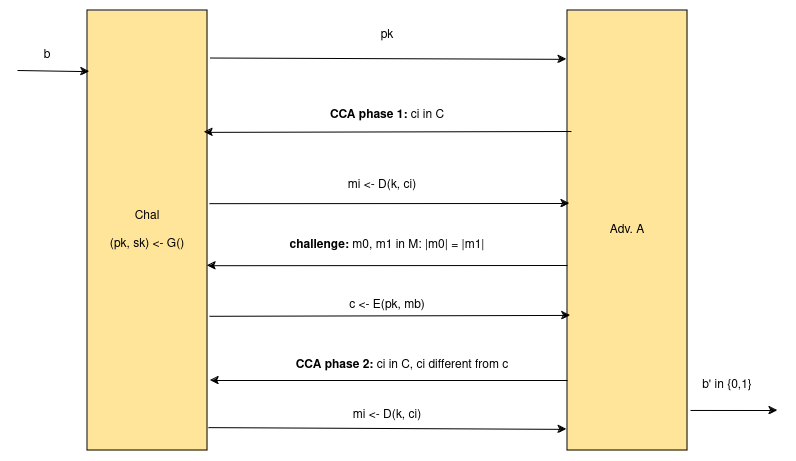

The diagram above was exported from draw.io. Its source (the exported page's mxGraphModel, read from the mxfile embedded in the PNG):
<mxGraphModel dx="679" dy="758" grid="1" gridSize="10" guides="1" tooltips="1" connect="1" arrows="1" fold="1" page="1" pageScale="1" pageWidth="850" pageHeight="1100" math="0" shadow="0">
  <root>
    <mxCell id="0" />
    <mxCell id="1" parent="0" />
    <mxCell id="BZQY6vrnC02EhMQbbsKv-1" value="&lt;div&gt;Chal&lt;/div&gt;&lt;div&gt;&lt;br&gt;&lt;/div&gt;&lt;div&gt;(pk, sk) &amp;lt;- G()&lt;br&gt;&lt;/div&gt;" style="rounded=0;whiteSpace=wrap;html=1;fillColor=#FFE599;" vertex="1" parent="1">
      <mxGeometry x="80" y="120" width="120" height="440" as="geometry" />
    </mxCell>
    <mxCell id="BZQY6vrnC02EhMQbbsKv-2" value="Adv. A" style="rounded=0;whiteSpace=wrap;html=1;fillColor=#FFE599;" vertex="1" parent="1">
      <mxGeometry x="560" y="120" width="120" height="440" as="geometry" />
    </mxCell>
    <mxCell id="BZQY6vrnC02EhMQbbsKv-3" value="" style="endArrow=classic;html=1;rounded=0;exitX=1.025;exitY=0.108;exitDx=0;exitDy=0;exitPerimeter=0;entryX=-0.008;entryY=0.111;entryDx=0;entryDy=0;entryPerimeter=0;" edge="1" parent="1" source="BZQY6vrnC02EhMQbbsKv-1" target="BZQY6vrnC02EhMQbbsKv-2">
      <mxGeometry width="50" height="50" relative="1" as="geometry">
        <mxPoint x="330" y="360" as="sourcePoint" />
        <mxPoint x="380" y="310" as="targetPoint" />
      </mxGeometry>
    </mxCell>
    <mxCell id="BZQY6vrnC02EhMQbbsKv-4" value="pk" style="text;html=1;align=center;verticalAlign=middle;whiteSpace=wrap;rounded=0;" vertex="1" parent="1">
      <mxGeometry x="350" y="130" width="60" height="30" as="geometry" />
    </mxCell>
    <mxCell id="BZQY6vrnC02EhMQbbsKv-5" value="" style="endArrow=classic;html=1;rounded=0;exitX=0.033;exitY=0.275;exitDx=0;exitDy=0;exitPerimeter=0;entryX=0.975;entryY=0.277;entryDx=0;entryDy=0;entryPerimeter=0;" edge="1" parent="1" source="BZQY6vrnC02EhMQbbsKv-2" target="BZQY6vrnC02EhMQbbsKv-1">
      <mxGeometry width="50" height="50" relative="1" as="geometry">
        <mxPoint x="330" y="360" as="sourcePoint" />
        <mxPoint x="380" y="310" as="targetPoint" />
      </mxGeometry>
    </mxCell>
    <mxCell id="BZQY6vrnC02EhMQbbsKv-6" value="&lt;b&gt;CCA phase 1: &lt;/b&gt;ci in C" style="text;html=1;align=center;verticalAlign=middle;whiteSpace=wrap;rounded=0;" vertex="1" parent="1">
      <mxGeometry x="315" y="210" width="130" height="30" as="geometry" />
    </mxCell>
    <mxCell id="BZQY6vrnC02EhMQbbsKv-7" value="" style="endArrow=classic;html=1;rounded=0;exitX=1.017;exitY=0.439;exitDx=0;exitDy=0;exitPerimeter=0;" edge="1" parent="1" source="BZQY6vrnC02EhMQbbsKv-1">
      <mxGeometry width="50" height="50" relative="1" as="geometry">
        <mxPoint x="330" y="360" as="sourcePoint" />
        <mxPoint x="562" y="313" as="targetPoint" />
      </mxGeometry>
    </mxCell>
    <mxCell id="BZQY6vrnC02EhMQbbsKv-8" value="mi &amp;lt;- D(k, ci)" style="text;html=1;align=center;verticalAlign=middle;whiteSpace=wrap;rounded=0;" vertex="1" parent="1">
      <mxGeometry x="320" y="280" width="110" height="30" as="geometry" />
    </mxCell>
    <mxCell id="BZQY6vrnC02EhMQbbsKv-9" value="" style="endArrow=classic;html=1;rounded=0;entryX=1;entryY=0.58;entryDx=0;entryDy=0;entryPerimeter=0;" edge="1" parent="1" target="BZQY6vrnC02EhMQbbsKv-1">
      <mxGeometry width="50" height="50" relative="1" as="geometry">
        <mxPoint x="560" y="375" as="sourcePoint" />
        <mxPoint x="380" y="310" as="targetPoint" />
      </mxGeometry>
    </mxCell>
    <mxCell id="BZQY6vrnC02EhMQbbsKv-10" value="&lt;b&gt;challenge: &lt;/b&gt;m0, m1 in M: |m0| = |m1|" style="text;html=1;align=center;verticalAlign=middle;whiteSpace=wrap;rounded=0;" vertex="1" parent="1">
      <mxGeometry x="280" y="340" width="200" height="30" as="geometry" />
    </mxCell>
    <mxCell id="BZQY6vrnC02EhMQbbsKv-11" value="" style="endArrow=classic;html=1;rounded=0;exitX=1.017;exitY=0.695;exitDx=0;exitDy=0;exitPerimeter=0;entryX=0.025;entryY=0.693;entryDx=0;entryDy=0;entryPerimeter=0;" edge="1" parent="1" source="BZQY6vrnC02EhMQbbsKv-1" target="BZQY6vrnC02EhMQbbsKv-2">
      <mxGeometry width="50" height="50" relative="1" as="geometry">
        <mxPoint x="330" y="360" as="sourcePoint" />
        <mxPoint x="380" y="310" as="targetPoint" />
      </mxGeometry>
    </mxCell>
    <mxCell id="BZQY6vrnC02EhMQbbsKv-12" value="c &amp;lt;- E(pk, mb)" style="text;html=1;align=center;verticalAlign=middle;whiteSpace=wrap;rounded=0;" vertex="1" parent="1">
      <mxGeometry x="325" y="400" width="110" height="30" as="geometry" />
    </mxCell>
    <mxCell id="BZQY6vrnC02EhMQbbsKv-13" value="" style="endArrow=classic;html=1;rounded=0;" edge="1" parent="1">
      <mxGeometry width="50" height="50" relative="1" as="geometry">
        <mxPoint x="560" y="490" as="sourcePoint" />
        <mxPoint x="203" y="490" as="targetPoint" />
      </mxGeometry>
    </mxCell>
    <mxCell id="BZQY6vrnC02EhMQbbsKv-14" value="&lt;b&gt;CCA phase 2: &lt;/b&gt;ci in C, ci different from c" style="text;html=1;align=center;verticalAlign=middle;whiteSpace=wrap;rounded=0;" vertex="1" parent="1">
      <mxGeometry x="280" y="460" width="230" height="30" as="geometry" />
    </mxCell>
    <mxCell id="BZQY6vrnC02EhMQbbsKv-15" value="" style="endArrow=classic;html=1;rounded=0;exitX=1.008;exitY=0.948;exitDx=0;exitDy=0;exitPerimeter=0;entryX=-0.008;entryY=0.952;entryDx=0;entryDy=0;entryPerimeter=0;" edge="1" parent="1" source="BZQY6vrnC02EhMQbbsKv-1" target="BZQY6vrnC02EhMQbbsKv-2">
      <mxGeometry width="50" height="50" relative="1" as="geometry">
        <mxPoint x="330" y="360" as="sourcePoint" />
        <mxPoint x="380" y="310" as="targetPoint" />
      </mxGeometry>
    </mxCell>
    <mxCell id="BZQY6vrnC02EhMQbbsKv-16" value="mi &amp;lt;- D(k, ci)" style="text;html=1;align=center;verticalAlign=middle;whiteSpace=wrap;rounded=0;" vertex="1" parent="1">
      <mxGeometry x="325" y="510" width="110" height="30" as="geometry" />
    </mxCell>
    <mxCell id="BZQY6vrnC02EhMQbbsKv-17" value="" style="endArrow=classic;html=1;rounded=0;entryX=0.017;entryY=0.139;entryDx=0;entryDy=0;entryPerimeter=0;" edge="1" parent="1" target="BZQY6vrnC02EhMQbbsKv-1">
      <mxGeometry width="50" height="50" relative="1" as="geometry">
        <mxPoint x="10" y="180" as="sourcePoint" />
        <mxPoint x="380" y="310" as="targetPoint" />
      </mxGeometry>
    </mxCell>
    <mxCell id="BZQY6vrnC02EhMQbbsKv-18" value="b" style="text;html=1;align=center;verticalAlign=middle;whiteSpace=wrap;rounded=0;" vertex="1" parent="1">
      <mxGeometry x="10" y="150" width="60" height="30" as="geometry" />
    </mxCell>
    <mxCell id="BZQY6vrnC02EhMQbbsKv-19" value="" style="endArrow=classic;html=1;rounded=0;exitX=1.025;exitY=0.909;exitDx=0;exitDy=0;exitPerimeter=0;" edge="1" parent="1" source="BZQY6vrnC02EhMQbbsKv-2">
      <mxGeometry width="50" height="50" relative="1" as="geometry">
        <mxPoint x="710" y="360" as="sourcePoint" />
        <mxPoint x="770" y="520" as="targetPoint" />
      </mxGeometry>
    </mxCell>
    <mxCell id="BZQY6vrnC02EhMQbbsKv-21" value="b' in {0,1}" style="text;html=1;align=center;verticalAlign=middle;whiteSpace=wrap;rounded=0;" vertex="1" parent="1">
      <mxGeometry x="690" y="480" width="60" height="30" as="geometry" />
    </mxCell>
  </root>
</mxGraphModel>